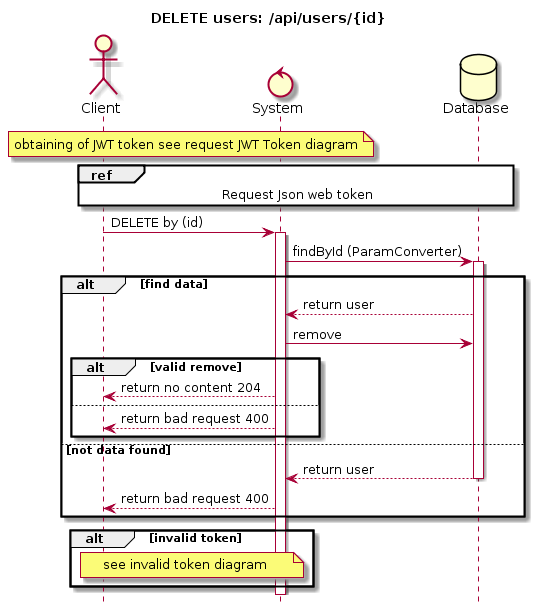

The diagram above was rendered by PlantUML. Its source (embedded in the PNG):
@startuml
hide footbox
title DELETE users: /api/users/{id}
Actor Client
Control System
Database Database

note over Client, System
 obtaining of JWT token see request JWT Token diagram
end note

ref over Client, System, Database
    Request Json web token
end ref

Client -> System : DELETE by (id) 
activate System

System -> Database : findById (ParamConverter)
activate Database

alt find data
Database --> System : return user
System -> Database : remove
    alt valid remove
    System --> Client : return no content 204
    else
        System --> Client : return bad request 400
    end
else not data found
    Database --> System : return user
    deactivate Database
    System --> Client : return bad request 400
end

alt invalid token
note over Client, System
    see invalid token diagram
end note
end
@enduml